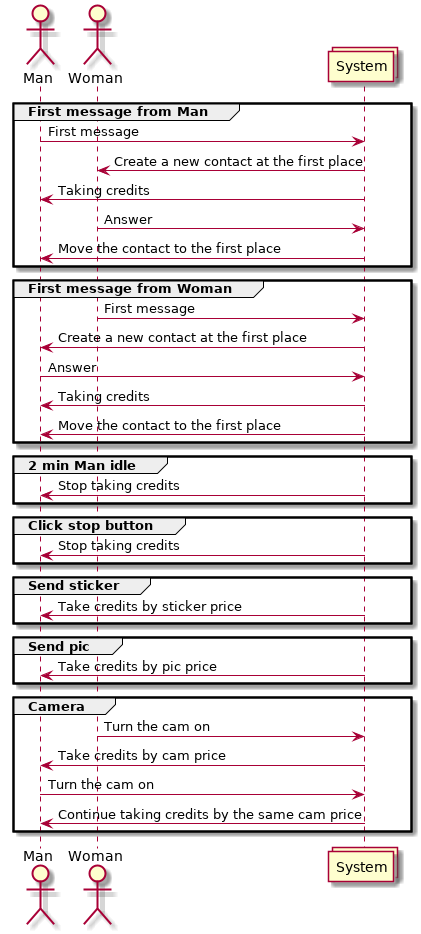

The diagram above was rendered by PlantUML. Its source (embedded in the PNG):
@startuml
actor Man
actor Woman
collections System
group First message from Man
        Man -> System: First message
        System -> Woman: Create a new contact at the first place
        System -> Man: Taking credits
        Woman -> System: Answer
        System -> Man: Move the contact to the first place
end

group First message from Woman
        Woman -> System: First message
        System -> Man: Create a new contact at the first place
        Man -> System: Answer
        System -> Man: Taking credits
        System -> Man: Move the contact to the first place
end

group 2 min Man idle
        System -> Man: Stop taking credits
end

group Click stop button
     System -> Man: Stop taking credits
end

group Send sticker
     System -> Man: Take credits by sticker price
end

group Send pic
     System -> Man: Take credits by pic price
end

group Camera
     Woman -> System: Turn the cam on
     System -> Man: Take credits by cam price
     Man -> System: Turn the cam on
     System -> Man: Continue taking credits by the same cam price
end

@enduml